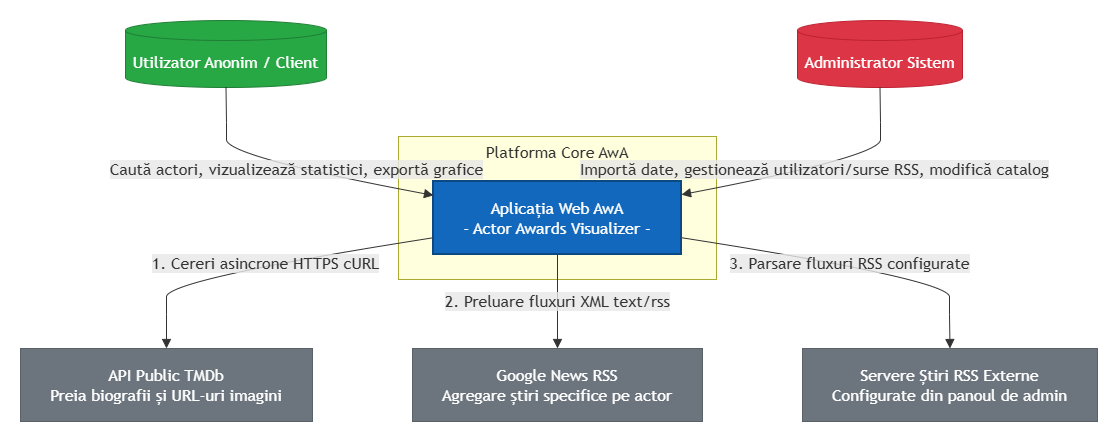

The diagram above was exported from draw.io. Its source (the exported page's mxGraphModel, read from the mxfile embedded in the PNG):
<mxGraphModel dx="1971" dy="1755" grid="1" gridSize="10" guides="1" tooltips="1" connect="1" arrows="1" fold="1" page="1" pageScale="1" pageWidth="827" pageHeight="1169" math="0" shadow="0">
  <root>
    <mxCell id="0" />
    <mxCell id="1" parent="0" />
    <UserObject label="" mermaidData="{&#10;  &quot;data&quot;: &quot;graph TD\n    V[(Utilizator Anonim / Client)] --&gt;|Caută actori, vizualizează statistici, exportă grafice| AwA\n    A[(Administrator Sistem)] --&gt;|Importă date, gestionează utilizatori/surse RSS, modifică catalog| AwA\n\n    subgraph Platforma Core AwA\n        AwA[Aplicația Web AwA&lt;br/&gt;- Actor Awards Visualizer -]\n    end\n\n    AwA --&gt;|1. Cereri asincrone HTTPS cURL| TMDb[API Public TMDb&lt;br/&gt;Preia biografii și URL-uri imagini]\n    AwA --&gt;|2. Preluare fluxuri XML text/rss| Google[Google News RSS&lt;br/&gt;Agregare știri specifice pe actor]\n    AwA --&gt;|3. Parsare fluxuri RSS configurate| RSS[Servere Știri RSS Externe&lt;br/&gt;Configurate din panoul de admin]\n\n    style AwA fill:#1168bd,stroke:#0b4884,color:#fff,stroke-width:2px\n    style V fill:#28a745,stroke:#1e7e34,color:#fff\n    style A fill:#dc3545,stroke:#bd2130,color:#fff\n    style TMDb fill:#6c757d,stroke:#5a6268,color:#fff\n    style Google fill:#6c757d,stroke:#5a6268,color:#fff\n    style RSS fill:#6c757d,stroke:#5a6268,color:#fff&quot;,&#10;  &quot;config&quot;: null&#10;}" id="14">
      <mxCell connectable="0" parent="1" style="group;transparentBounds=1;editIcon=1;lockedGroup=0;groupPadding=20;" vertex="1">
        <mxGeometry as="geometry" />
      </mxCell>
    </UserObject>
    <UserObject label="Platforma Core AwA" mermaidId="n:Platforma Core AwA" mermaidBaseStyle="html=1;whiteSpace=wrap;strokeWidth=1;verticalAlign=top;fillColor=light-dark(#ffffde,#1f2020);strokeColor=light-dark(#aaaa33,#cccccc);fontColor=light-dark(#333333,#cccccc);fontFamily=Trebuchet MS,Verdana,Arial,sans-serif;fontSize=16;" mermaidBaseValue="Platforma Core AwA" id="2">
      <mxCell parent="14" style="html=1;whiteSpace=wrap;strokeWidth=1;verticalAlign=top;fillColor=light-dark(#ffffde,#1f2020);strokeColor=light-dark(#aaaa33,#cccccc);fontColor=light-dark(#333333,#cccccc);fontFamily=Trebuchet MS,Verdana,Arial,sans-serif;fontSize=16;" vertex="1">
        <mxGeometry height="143" width="318" x="386" y="124" as="geometry" />
      </mxCell>
    </UserObject>
    <UserObject label="Aplicația Web AwA&#10;- Actor Awards Visualizer -" mermaidId="n:AwA" mermaidBaseStyle="html=1;whiteSpace=wrap;strokeWidth=2;fillColor=#1168bd;strokeColor=#0b4884;fontColor=#fff;fontFamily=Trebuchet MS,Verdana,Arial,sans-serif;fontSize=16;" mermaidBaseValue="Aplicația Web AwA&#10;- Actor Awards Visualizer -" id="3">
      <mxCell parent="2" style="html=1;whiteSpace=wrap;strokeWidth=2;fillColor=#1168bd;strokeColor=#0b4884;fontColor=#fff;fontFamily=Trebuchet MS,Verdana,Arial,sans-serif;fontSize=16;" vertex="1">
        <mxGeometry height="73" width="248" x="35" y="45" as="geometry" />
      </mxCell>
    </UserObject>
    <UserObject label="Utilizator Anonim / Client" mermaidId="n:V" mermaidBaseStyle="html=1;shape=cylinder3;boundedLbl=1;backgroundOutline=1;size=10;strokeWidth=1;whiteSpace=wrap;fillColor=#28a745;strokeColor=#1e7e34;fontColor=#fff;fontFamily=Trebuchet MS,Verdana,Arial,sans-serif;fontSize=16;" mermaidBaseValue="Utilizator Anonim / Client" id="4">
      <mxCell parent="14" style="html=1;shape=cylinder3;boundedLbl=1;backgroundOutline=1;size=10;strokeWidth=1;whiteSpace=wrap;fillColor=#28a745;strokeColor=#1e7e34;fontColor=#fff;fontFamily=Trebuchet MS,Verdana,Arial,sans-serif;fontSize=16;" vertex="1">
        <mxGeometry height="67" width="201" x="113" y="8" as="geometry" />
      </mxCell>
    </UserObject>
    <UserObject label="Administrator Sistem" mermaidId="n:A" mermaidBaseStyle="html=1;shape=cylinder3;boundedLbl=1;backgroundOutline=1;size=10;strokeWidth=1;whiteSpace=wrap;fillColor=#dc3545;strokeColor=#bd2130;fontColor=#fff;fontFamily=Trebuchet MS,Verdana,Arial,sans-serif;fontSize=16;" mermaidBaseValue="Administrator Sistem" id="5">
      <mxCell parent="14" style="html=1;shape=cylinder3;boundedLbl=1;backgroundOutline=1;size=10;strokeWidth=1;whiteSpace=wrap;fillColor=#dc3545;strokeColor=#bd2130;fontColor=#fff;fontFamily=Trebuchet MS,Verdana,Arial,sans-serif;fontSize=16;" vertex="1">
        <mxGeometry height="67" width="165" x="785" y="8" as="geometry" />
      </mxCell>
    </UserObject>
    <UserObject label="API Public TMDb&#10;Preia biografii și URL-uri imagini" mermaidId="n:TMDb" mermaidBaseStyle="html=1;whiteSpace=wrap;strokeWidth=1;fillColor=#6c757d;strokeColor=#5a6268;fontColor=#fff;fontFamily=Trebuchet MS,Verdana,Arial,sans-serif;fontSize=16;" mermaidBaseValue="API Public TMDb&#10;Preia biografii și URL-uri imagini" id="6">
      <mxCell parent="14" style="html=1;whiteSpace=wrap;strokeWidth=1;fillColor=#6c757d;strokeColor=#5a6268;fontColor=#fff;fontFamily=Trebuchet MS,Verdana,Arial,sans-serif;fontSize=16;" vertex="1">
        <mxGeometry height="73" width="292" x="8" y="336" as="geometry" />
      </mxCell>
    </UserObject>
    <UserObject label="Google News RSS&#10;Agregare știri specifice pe actor" mermaidId="n:Google" mermaidBaseStyle="html=1;whiteSpace=wrap;strokeWidth=1;fillColor=#6c757d;strokeColor=#5a6268;fontColor=#fff;fontFamily=Trebuchet MS,Verdana,Arial,sans-serif;fontSize=16;" mermaidBaseValue="Google News RSS&#10;Agregare știri specifice pe actor" id="7">
      <mxCell parent="14" style="html=1;whiteSpace=wrap;strokeWidth=1;fillColor=#6c757d;strokeColor=#5a6268;fontColor=#fff;fontFamily=Trebuchet MS,Verdana,Arial,sans-serif;fontSize=16;" vertex="1">
        <mxGeometry height="73" width="290" x="400" y="336" as="geometry" />
      </mxCell>
    </UserObject>
    <UserObject label="Servere Știri RSS Externe&#10;Configurate din panoul de admin" mermaidId="n:RSS" mermaidBaseStyle="html=1;whiteSpace=wrap;strokeWidth=1;fillColor=#6c757d;strokeColor=#5a6268;fontColor=#fff;fontFamily=Trebuchet MS,Verdana,Arial,sans-serif;fontSize=16;" mermaidBaseValue="Servere Știri RSS Externe&#10;Configurate din panoul de admin" id="8">
      <mxCell parent="14" style="html=1;whiteSpace=wrap;strokeWidth=1;fillColor=#6c757d;strokeColor=#5a6268;fontColor=#fff;fontFamily=Trebuchet MS,Verdana,Arial,sans-serif;fontSize=16;" vertex="1">
        <mxGeometry height="73" width="295" x="790" y="336" as="geometry" />
      </mxCell>
    </UserObject>
    <UserObject label="Caută actori, vizualizează statistici, exportă grafice" mermaidId="e:V-&gt;AwA#0" mermaidBaseStyle="curved=1;startArrow=none;endArrow=block;endSize=7;strokeColor=light-dark(#333333,#cccccc);html=1;fontSize=16;labelBackgroundColor=light-dark(#E8E8E88D,#2a2a2a8D);fontFamily=Trebuchet MS,Verdana,Arial,sans-serif;fontColor=light-dark(#333333,#cccccc);exitX=0.5;exitY=1;entryX=0;entryY=0.19;" mermaidBaseValue="Caută actori, vizualizează statistici, exportă grafice" id="9">
      <mxCell edge="1" parent="14" source="4" style="curved=1;startArrow=none;endArrow=block;endSize=7;strokeColor=light-dark(#333333,#cccccc);html=1;fontSize=16;labelBackgroundColor=light-dark(#E8E8E88D,#2a2a2a8D);fontFamily=Trebuchet MS,Verdana,Arial,sans-serif;fontColor=light-dark(#333333,#cccccc);exitX=0.5;exitY=1;entryX=0;entryY=0.19;" target="3">
        <mxGeometry relative="1" as="geometry">
          <Array as="points">
            <mxPoint x="214" y="110" />
            <mxPoint x="214" y="144" />
          </Array>
        </mxGeometry>
      </mxCell>
    </UserObject>
    <UserObject label="Importă date, gestionează utilizatori/surse RSS, modifică catalog" mermaidId="e:A-&gt;AwA#0" mermaidBaseStyle="curved=1;startArrow=none;endArrow=block;endSize=7;strokeColor=light-dark(#333333,#cccccc);html=1;fontSize=16;labelBackgroundColor=light-dark(#E8E8E88D,#2a2a2a8D);fontFamily=Trebuchet MS,Verdana,Arial,sans-serif;fontColor=light-dark(#333333,#cccccc);exitX=0.5;exitY=1;entryX=1;entryY=0.18;" mermaidBaseValue="Importă date, gestionează utilizatori/surse RSS, modifică catalog" id="10">
      <mxCell edge="1" parent="14" source="5" style="curved=1;startArrow=none;endArrow=block;endSize=7;strokeColor=light-dark(#333333,#cccccc);html=1;fontSize=16;labelBackgroundColor=light-dark(#E8E8E88D,#2a2a2a8D);fontFamily=Trebuchet MS,Verdana,Arial,sans-serif;fontColor=light-dark(#333333,#cccccc);exitX=0.5;exitY=1;entryX=1;entryY=0.18;" target="3">
        <mxGeometry relative="1" as="geometry">
          <Array as="points">
            <mxPoint x="868" y="110" />
            <mxPoint x="868" y="144" />
          </Array>
        </mxGeometry>
      </mxCell>
    </UserObject>
    <UserObject label="1. Cereri asincrone HTTPS cURL" mermaidId="e:AwA-&gt;TMDb#0" mermaidBaseStyle="curved=1;startArrow=none;endArrow=block;endSize=7;strokeColor=light-dark(#333333,#cccccc);html=1;fontSize=16;labelBackgroundColor=light-dark(#E8E8E88D,#2a2a2a8D);fontFamily=Trebuchet MS,Verdana,Arial,sans-serif;fontColor=light-dark(#333333,#cccccc);exitX=0;exitY=0.77;entryX=0.5;entryY=0;" mermaidBaseValue="1. Cereri asincrone HTTPS cURL" id="11">
      <mxCell edge="1" parent="14" source="3" style="curved=1;startArrow=none;endArrow=block;endSize=7;strokeColor=light-dark(#333333,#cccccc);html=1;fontSize=16;labelBackgroundColor=light-dark(#E8E8E88D,#2a2a2a8D);fontFamily=Trebuchet MS,Verdana,Arial,sans-serif;fontColor=light-dark(#333333,#cccccc);exitX=0;exitY=0.77;entryX=0.5;entryY=0;" target="6">
        <mxGeometry relative="1" as="geometry">
          <Array as="points">
            <mxPoint x="154" y="267" />
            <mxPoint x="154" y="302" />
          </Array>
        </mxGeometry>
      </mxCell>
    </UserObject>
    <UserObject label="2. Preluare fluxuri XML text/rss" mermaidId="e:AwA-&gt;Google#0" mermaidBaseStyle="curved=1;startArrow=none;endArrow=block;endSize=7;strokeColor=light-dark(#333333,#cccccc);html=1;fontSize=16;labelBackgroundColor=light-dark(#E8E8E88D,#2a2a2a8D);fontFamily=Trebuchet MS,Verdana,Arial,sans-serif;fontColor=light-dark(#333333,#cccccc);exitX=0.5;exitY=1;entryX=0.5;entryY=0;" mermaidBaseValue="2. Preluare fluxuri XML text/rss" id="12">
      <mxCell edge="1" parent="14" source="3" style="curved=1;startArrow=none;endArrow=block;endSize=7;strokeColor=light-dark(#333333,#cccccc);html=1;fontSize=16;labelBackgroundColor=light-dark(#E8E8E88D,#2a2a2a8D);fontFamily=Trebuchet MS,Verdana,Arial,sans-serif;fontColor=light-dark(#333333,#cccccc);exitX=0.5;exitY=1;entryX=0.5;entryY=0;" target="7">
        <mxGeometry relative="1" as="geometry">
          <Array as="points" />
        </mxGeometry>
      </mxCell>
    </UserObject>
    <UserObject label="3. Parsare fluxuri RSS configurate" mermaidId="e:AwA-&gt;RSS#0" mermaidBaseStyle="curved=1;startArrow=none;endArrow=block;endSize=7;strokeColor=light-dark(#333333,#cccccc);html=1;fontSize=16;labelBackgroundColor=light-dark(#E8E8E88D,#2a2a2a8D);fontFamily=Trebuchet MS,Verdana,Arial,sans-serif;fontColor=light-dark(#333333,#cccccc);exitX=1;exitY=0.77;entryX=0.5;entryY=0;" mermaidBaseValue="3. Parsare fluxuri RSS configurate" id="13">
      <mxCell edge="1" parent="14" source="3" style="curved=1;startArrow=none;endArrow=block;endSize=7;strokeColor=light-dark(#333333,#cccccc);html=1;fontSize=16;labelBackgroundColor=light-dark(#E8E8E88D,#2a2a2a8D);fontFamily=Trebuchet MS,Verdana,Arial,sans-serif;fontColor=light-dark(#333333,#cccccc);exitX=1;exitY=0.77;entryX=0.5;entryY=0;" target="8">
        <mxGeometry relative="1" as="geometry">
          <Array as="points">
            <mxPoint x="937" y="267" />
            <mxPoint x="937" y="302" />
          </Array>
        </mxGeometry>
      </mxCell>
    </UserObject>
  </root>
</mxGraphModel>